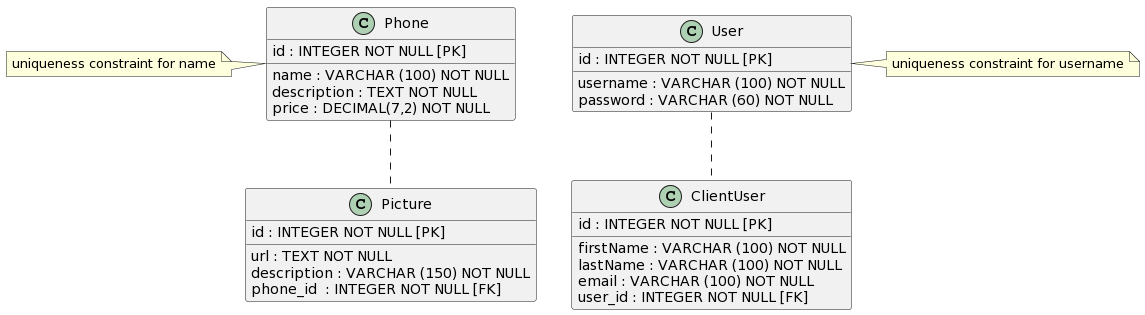

The diagram above was rendered by PlantUML. Its source (embedded in the PNG):
@startuml
class Phone
{
{field} id : INTEGER NOT NULL [PK]
{method} name : VARCHAR (100) NOT NULL
{method} description : TEXT NOT NULL
{method} price : DECIMAL(7,2) NOT NULL
}
class Picture
{
{field} id : INTEGER NOT NULL [PK]
{method} url : TEXT NOT NULL
{method} description : VARCHAR (150) NOT NULL
{method} phone_id  : INTEGER NOT NULL [FK]
}

class User
{
{field} id : INTEGER NOT NULL [PK]
{method} username : VARCHAR (100) NOT NULL
{method} password : VARCHAR (60) NOT NULL
}
class ClientUser
{
{field} id : INTEGER NOT NULL [PK]
{method} firstName : VARCHAR (100) NOT NULL
{method} lastName : VARCHAR (100) NOT NULL
{method} email : VARCHAR (100) NOT NULL
{method} user_id : INTEGER NOT NULL [FK]
}

User .. ClientUser
Phone .. Picture

note left of Phone : uniqueness constraint for name
note right of User : uniqueness constraint for username
@enduml